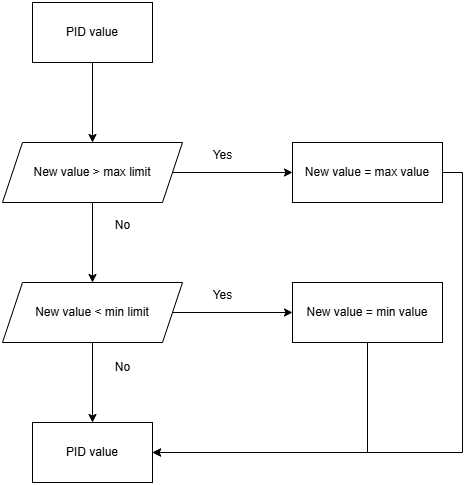

The diagram above was exported from draw.io. Its source (the exported page's mxGraphModel, read from the mxfile embedded in the PNG):
<mxGraphModel dx="1667" dy="-1595" grid="1" gridSize="10" guides="1" tooltips="1" connect="1" arrows="1" fold="1" page="1" pageScale="1" pageWidth="827" pageHeight="1169" math="0" shadow="0">
  <root>
    <mxCell id="0" />
    <mxCell id="1" parent="0" />
    <mxCell id="17n1iVp9WsjfM7mVQzj7-3" value="" style="edgeStyle=orthogonalEdgeStyle;rounded=0;orthogonalLoop=1;jettySize=auto;html=1;" edge="1" parent="1" source="17n1iVp9WsjfM7mVQzj7-1" target="17n1iVp9WsjfM7mVQzj7-2">
      <mxGeometry relative="1" as="geometry" />
    </mxCell>
    <mxCell id="17n1iVp9WsjfM7mVQzj7-1" value="PID value" style="whiteSpace=wrap;html=1;rounded=0;" vertex="1" parent="1">
      <mxGeometry x="270" y="2670" width="120" height="60" as="geometry" />
    </mxCell>
    <mxCell id="17n1iVp9WsjfM7mVQzj7-5" value="" style="edgeStyle=orthogonalEdgeStyle;rounded=0;orthogonalLoop=1;jettySize=auto;html=1;" edge="1" parent="1" source="17n1iVp9WsjfM7mVQzj7-2" target="17n1iVp9WsjfM7mVQzj7-4">
      <mxGeometry relative="1" as="geometry" />
    </mxCell>
    <mxCell id="17n1iVp9WsjfM7mVQzj7-7" value="" style="edgeStyle=orthogonalEdgeStyle;rounded=0;orthogonalLoop=1;jettySize=auto;html=1;" edge="1" parent="1" source="17n1iVp9WsjfM7mVQzj7-2" target="17n1iVp9WsjfM7mVQzj7-6">
      <mxGeometry relative="1" as="geometry" />
    </mxCell>
    <mxCell id="17n1iVp9WsjfM7mVQzj7-2" value="New value &amp;gt; max limit" style="shape=parallelogram;perimeter=parallelogramPerimeter;whiteSpace=wrap;html=1;fixedSize=1;rounded=0;" vertex="1" parent="1">
      <mxGeometry x="240" y="2810" width="180" height="60" as="geometry" />
    </mxCell>
    <mxCell id="17n1iVp9WsjfM7mVQzj7-10" value="" style="edgeStyle=orthogonalEdgeStyle;rounded=0;orthogonalLoop=1;jettySize=auto;html=1;" edge="1" parent="1" source="17n1iVp9WsjfM7mVQzj7-4" target="17n1iVp9WsjfM7mVQzj7-8">
      <mxGeometry relative="1" as="geometry" />
    </mxCell>
    <mxCell id="17n1iVp9WsjfM7mVQzj7-12" value="" style="edgeStyle=orthogonalEdgeStyle;rounded=0;orthogonalLoop=1;jettySize=auto;html=1;" edge="1" parent="1" source="17n1iVp9WsjfM7mVQzj7-4" target="17n1iVp9WsjfM7mVQzj7-11">
      <mxGeometry relative="1" as="geometry" />
    </mxCell>
    <mxCell id="17n1iVp9WsjfM7mVQzj7-4" value="New value &amp;lt; min limit" style="shape=parallelogram;perimeter=parallelogramPerimeter;whiteSpace=wrap;html=1;fixedSize=1;rounded=0;" vertex="1" parent="1">
      <mxGeometry x="240" y="2950" width="180" height="60" as="geometry" />
    </mxCell>
    <mxCell id="17n1iVp9WsjfM7mVQzj7-15" style="edgeStyle=orthogonalEdgeStyle;rounded=0;orthogonalLoop=1;jettySize=auto;html=1;exitX=1;exitY=0.5;exitDx=0;exitDy=0;entryX=1;entryY=0.5;entryDx=0;entryDy=0;" edge="1" parent="1" source="17n1iVp9WsjfM7mVQzj7-6" target="17n1iVp9WsjfM7mVQzj7-11">
      <mxGeometry relative="1" as="geometry" />
    </mxCell>
    <mxCell id="17n1iVp9WsjfM7mVQzj7-6" value="New value = max value" style="whiteSpace=wrap;html=1;rounded=0;" vertex="1" parent="1">
      <mxGeometry x="530" y="2810" width="150" height="60" as="geometry" />
    </mxCell>
    <mxCell id="17n1iVp9WsjfM7mVQzj7-14" style="edgeStyle=orthogonalEdgeStyle;rounded=0;orthogonalLoop=1;jettySize=auto;html=1;exitX=0.5;exitY=1;exitDx=0;exitDy=0;entryX=1;entryY=0.5;entryDx=0;entryDy=0;" edge="1" parent="1" source="17n1iVp9WsjfM7mVQzj7-8" target="17n1iVp9WsjfM7mVQzj7-11">
      <mxGeometry relative="1" as="geometry" />
    </mxCell>
    <mxCell id="17n1iVp9WsjfM7mVQzj7-8" value="New value = min value" style="whiteSpace=wrap;html=1;rounded=0;" vertex="1" parent="1">
      <mxGeometry x="530" y="2950" width="150" height="60" as="geometry" />
    </mxCell>
    <mxCell id="17n1iVp9WsjfM7mVQzj7-11" value="PID value" style="whiteSpace=wrap;html=1;rounded=0;" vertex="1" parent="1">
      <mxGeometry x="270" y="3090" width="120" height="60" as="geometry" />
    </mxCell>
    <mxCell id="17n1iVp9WsjfM7mVQzj7-16" value="Yes" style="text;html=1;align=center;verticalAlign=middle;resizable=0;points=[];autosize=1;strokeColor=none;fillColor=none;" vertex="1" parent="1">
      <mxGeometry x="440" y="2808" width="40" height="30" as="geometry" />
    </mxCell>
    <mxCell id="17n1iVp9WsjfM7mVQzj7-17" value="No" style="text;html=1;align=center;verticalAlign=middle;resizable=0;points=[];autosize=1;strokeColor=none;fillColor=none;" vertex="1" parent="1">
      <mxGeometry x="340" y="2878" width="40" height="30" as="geometry" />
    </mxCell>
    <mxCell id="17n1iVp9WsjfM7mVQzj7-18" value="Yes" style="text;html=1;align=center;verticalAlign=middle;resizable=0;points=[];autosize=1;strokeColor=none;fillColor=none;" vertex="1" parent="1">
      <mxGeometry x="440" y="2948" width="40" height="30" as="geometry" />
    </mxCell>
    <mxCell id="17n1iVp9WsjfM7mVQzj7-19" value="No" style="text;html=1;align=center;verticalAlign=middle;resizable=0;points=[];autosize=1;strokeColor=none;fillColor=none;" vertex="1" parent="1">
      <mxGeometry x="340" y="3020" width="40" height="30" as="geometry" />
    </mxCell>
  </root>
</mxGraphModel>